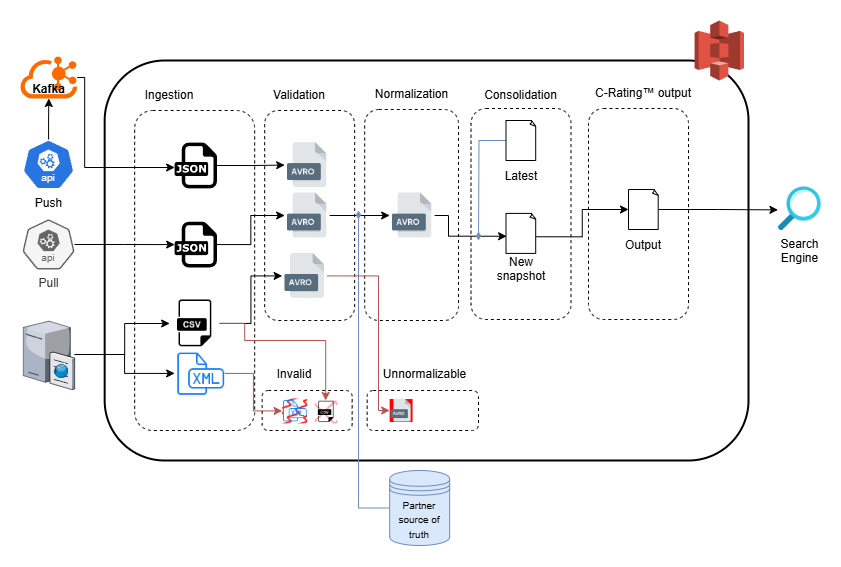

The diagram above was exported from draw.io. Its source (the exported page's mxGraphModel, read from the mxfile embedded in the PNG):
<mxGraphModel dx="1195" dy="643" grid="1" gridSize="10" guides="1" tooltips="1" connect="1" arrows="1" fold="1" page="1" pageScale="1" pageWidth="1169" pageHeight="827" math="0" shadow="0">
  <root>
    <mxCell id="0" />
    <mxCell id="1" parent="0" />
    <mxCell id="ism2M2hKIzQPQYrwz36D-1" value="" style="rounded=1;whiteSpace=wrap;html=1;strokeWidth=2;" vertex="1" parent="1">
      <mxGeometry x="286.16" y="210" width="643.84" height="400" as="geometry" />
    </mxCell>
    <mxCell id="ism2M2hKIzQPQYrwz36D-2" value="" style="outlineConnect=0;dashed=0;verticalLabelPosition=bottom;verticalAlign=top;align=center;html=1;shape=mxgraph.aws3.s3;fillColor=#E05243;gradientColor=none;" vertex="1" parent="1">
      <mxGeometry x="876.16" y="170" width="49.35" height="60" as="geometry" />
    </mxCell>
    <mxCell id="ism2M2hKIzQPQYrwz36D-3" value="" style="rounded=1;whiteSpace=wrap;html=1;dashed=1;align=center;fillColor=none;" vertex="1" parent="1">
      <mxGeometry x="316.15999999999997" y="260" width="120" height="320" as="geometry" />
    </mxCell>
    <mxCell id="ism2M2hKIzQPQYrwz36D-7" value="Push" style="aspect=fixed;sketch=0;html=1;dashed=0;whitespace=wrap;verticalLabelPosition=bottom;verticalAlign=top;fillColor=#2875E2;strokeColor=#ffffff;points=[[0.005,0.63,0],[0.1,0.2,0],[0.9,0.2,0],[0.5,0,0],[0.995,0.63,0],[0.72,0.99,0],[0.5,1,0],[0.28,0.99,0]];shape=mxgraph.kubernetes.icon2;kubernetesLabel=1;prIcon=api" vertex="1" parent="1">
      <mxGeometry x="204.00000000000003" y="289" width="52.08" height="50" as="geometry" />
    </mxCell>
    <mxCell id="ism2M2hKIzQPQYrwz36D-35" style="edgeStyle=orthogonalEdgeStyle;rounded=0;orthogonalLoop=1;jettySize=auto;html=1;" edge="1" parent="1" source="ism2M2hKIzQPQYrwz36D-8" target="ism2M2hKIzQPQYrwz36D-27">
      <mxGeometry relative="1" as="geometry">
        <Array as="points">
          <mxPoint x="306.15999999999997" y="504" />
          <mxPoint x="306.15999999999997" y="473" />
        </Array>
      </mxGeometry>
    </mxCell>
    <mxCell id="ism2M2hKIzQPQYrwz36D-36" style="edgeStyle=orthogonalEdgeStyle;rounded=0;orthogonalLoop=1;jettySize=auto;html=1;" edge="1" parent="1" source="ism2M2hKIzQPQYrwz36D-8" target="ism2M2hKIzQPQYrwz36D-34">
      <mxGeometry relative="1" as="geometry" />
    </mxCell>
    <mxCell id="ism2M2hKIzQPQYrwz36D-8" value="" style="verticalLabelPosition=bottom;sketch=0;aspect=fixed;html=1;verticalAlign=top;strokeColor=none;align=center;outlineConnect=0;shape=mxgraph.citrix.ftp_server;" vertex="1" parent="1">
      <mxGeometry x="204.84000000000006" y="469" width="51.24" height="70" as="geometry" />
    </mxCell>
    <mxCell id="ism2M2hKIzQPQYrwz36D-45" style="edgeStyle=orthogonalEdgeStyle;rounded=0;orthogonalLoop=1;jettySize=auto;html=1;" edge="1" parent="1" source="ism2M2hKIzQPQYrwz36D-14" target="ism2M2hKIzQPQYrwz36D-25">
      <mxGeometry relative="1" as="geometry">
        <Array as="points">
          <mxPoint x="266.15999999999997" y="227" />
          <mxPoint x="266.15999999999997" y="317" />
        </Array>
      </mxGeometry>
    </mxCell>
    <mxCell id="ism2M2hKIzQPQYrwz36D-14" value="&lt;b&gt;&lt;br&gt;&lt;br&gt;&lt;br&gt;&lt;br&gt;Kafka&lt;/b&gt;" style="points=[];aspect=fixed;html=1;align=center;shadow=0;dashed=0;fillColor=#FF6A00;strokeColor=none;shape=mxgraph.alibaba_cloud.kafka;verticalAlign=bottom;horizontal=1;" vertex="1" parent="1">
      <mxGeometry x="202.00000000000003" y="206" width="56.699999999999996" height="42" as="geometry" />
    </mxCell>
    <mxCell id="ism2M2hKIzQPQYrwz36D-43" style="edgeStyle=orthogonalEdgeStyle;rounded=0;orthogonalLoop=1;jettySize=auto;html=1;" edge="1" parent="1" source="ism2M2hKIzQPQYrwz36D-17" target="ism2M2hKIzQPQYrwz36D-23">
      <mxGeometry relative="1" as="geometry" />
    </mxCell>
    <mxCell id="ism2M2hKIzQPQYrwz36D-17" value="Pull" style="aspect=fixed;sketch=0;html=1;dashed=0;whitespace=wrap;verticalLabelPosition=bottom;verticalAlign=top;fillColor=#f5f5f5;strokeColor=#666666;points=[[0.005,0.63,0],[0.1,0.2,0],[0.9,0.2,0],[0.5,0,0],[0.995,0.63,0],[0.72,0.99,0],[0.5,1,0],[0.28,0.99,0]];shape=mxgraph.kubernetes.icon2;kubernetesLabel=1;prIcon=api;fontColor=#333333;" vertex="1" parent="1">
      <mxGeometry x="204.00000000000003" y="369" width="52.08" height="50" as="geometry" />
    </mxCell>
    <mxCell id="ism2M2hKIzQPQYrwz36D-23" value="" style="dashed=0;outlineConnect=0;html=1;align=center;labelPosition=center;verticalLabelPosition=bottom;verticalAlign=top;shape=mxgraph.weblogos.json" vertex="1" parent="1">
      <mxGeometry x="356.15999999999997" y="371.2" width="42.3" height="45.8" as="geometry" />
    </mxCell>
    <mxCell id="ism2M2hKIzQPQYrwz36D-25" value="" style="dashed=0;outlineConnect=0;html=1;align=center;labelPosition=center;verticalLabelPosition=bottom;verticalAlign=top;shape=mxgraph.weblogos.json" vertex="1" parent="1">
      <mxGeometry x="356.15999999999997" y="292.09999999999997" width="42.3" height="45.8" as="geometry" />
    </mxCell>
    <mxCell id="ism2M2hKIzQPQYrwz36D-60" value="" style="edgeStyle=orthogonalEdgeStyle;rounded=0;orthogonalLoop=1;jettySize=auto;html=1;" edge="1" parent="1" source="ism2M2hKIzQPQYrwz36D-27" target="ism2M2hKIzQPQYrwz36D-59">
      <mxGeometry relative="1" as="geometry" />
    </mxCell>
    <mxCell id="ism2M2hKIzQPQYrwz36D-63" style="edgeStyle=orthogonalEdgeStyle;rounded=0;orthogonalLoop=1;jettySize=auto;html=1;fillColor=#f8cecc;strokeColor=#b85450;exitX=1;exitY=0.5;exitDx=0;exitDy=0;" edge="1" parent="1" source="ism2M2hKIzQPQYrwz36D-27" target="ism2M2hKIzQPQYrwz36D-62">
      <mxGeometry relative="1" as="geometry">
        <Array as="points">
          <mxPoint x="426.15999999999997" y="473" />
          <mxPoint x="426.15999999999997" y="490" />
          <mxPoint x="507.15999999999997" y="490" />
        </Array>
      </mxGeometry>
    </mxCell>
    <mxCell id="ism2M2hKIzQPQYrwz36D-27" value="" style="shape=image;html=1;verticalAlign=top;verticalLabelPosition=bottom;labelBackgroundColor=#ffffff;imageAspect=0;aspect=fixed;image=https://cdn3.iconfinder.com/data/icons/dompicon-glyph-file-format-2/256/file-csv-format-type-128.png" vertex="1" parent="1">
      <mxGeometry x="351.15999999999997" y="447.9" width="50" height="50" as="geometry" />
    </mxCell>
    <mxCell id="ism2M2hKIzQPQYrwz36D-50" style="edgeStyle=orthogonalEdgeStyle;rounded=0;orthogonalLoop=1;jettySize=auto;html=1;entryX=0;entryY=0.5;entryDx=0;entryDy=0;" edge="1" parent="1" source="ism2M2hKIzQPQYrwz36D-25" target="ism2M2hKIzQPQYrwz36D-49">
      <mxGeometry relative="1" as="geometry" />
    </mxCell>
    <mxCell id="ism2M2hKIzQPQYrwz36D-47" value="" style="rounded=1;whiteSpace=wrap;html=1;dashed=1;align=center;fillColor=none;" vertex="1" parent="1">
      <mxGeometry x="446.15999999999997" y="260" width="90" height="210" as="geometry" />
    </mxCell>
    <mxCell id="ism2M2hKIzQPQYrwz36D-58" style="edgeStyle=orthogonalEdgeStyle;rounded=0;orthogonalLoop=1;jettySize=auto;html=1;entryX=0;entryY=0.5;entryDx=0;entryDy=0;fillColor=#f8cecc;strokeColor=#b85450;" edge="1" parent="1" source="ism2M2hKIzQPQYrwz36D-34" target="ism2M2hKIzQPQYrwz36D-57">
      <mxGeometry relative="1" as="geometry" />
    </mxCell>
    <mxCell id="ism2M2hKIzQPQYrwz36D-34" value="" style="shape=image;html=1;verticalAlign=top;verticalLabelPosition=bottom;labelBackgroundColor=#ffffff;imageAspect=0;aspect=fixed;image=https://cdn1.iconfinder.com/data/icons/hawcons/32/698693-icon-102-document-file-xml-128.png;imageBackground=none;imageBorder=none;fillStyle=zigzag-line;" vertex="1" parent="1">
      <mxGeometry x="356.15999999999997" y="497.9" width="50" height="50" as="geometry" />
    </mxCell>
    <mxCell id="ism2M2hKIzQPQYrwz36D-44" style="edgeStyle=orthogonalEdgeStyle;rounded=0;orthogonalLoop=1;jettySize=auto;html=1;" edge="1" parent="1" source="ism2M2hKIzQPQYrwz36D-7" target="ism2M2hKIzQPQYrwz36D-14">
      <mxGeometry relative="1" as="geometry" />
    </mxCell>
    <mxCell id="ism2M2hKIzQPQYrwz36D-46" value="Ingestion" style="text;html=1;align=center;verticalAlign=middle;whiteSpace=wrap;rounded=0;" vertex="1" parent="1">
      <mxGeometry x="321.15999999999997" y="230" width="60" height="30" as="geometry" />
    </mxCell>
    <mxCell id="ism2M2hKIzQPQYrwz36D-49" value="" style="shape=image;verticalLabelPosition=bottom;labelBackgroundColor=default;verticalAlign=top;aspect=fixed;imageAspect=0;image=https://www.file-extension.info/images/resource/formats/avro.png;" vertex="1" parent="1">
      <mxGeometry x="466.15999999999997" y="292.1" width="45" height="45" as="geometry" />
    </mxCell>
    <mxCell id="ism2M2hKIzQPQYrwz36D-48" value="Validation" style="text;html=1;align=center;verticalAlign=middle;whiteSpace=wrap;rounded=0;" vertex="1" parent="1">
      <mxGeometry x="451.15999999999997" y="230" width="60" height="30" as="geometry" />
    </mxCell>
    <mxCell id="ism2M2hKIzQPQYrwz36D-51" style="edgeStyle=orthogonalEdgeStyle;rounded=0;orthogonalLoop=1;jettySize=auto;html=1;entryX=0;entryY=0.5;entryDx=0;entryDy=0;" edge="1" parent="1" source="ism2M2hKIzQPQYrwz36D-23" target="ism2M2hKIzQPQYrwz36D-52">
      <mxGeometry relative="1" as="geometry">
        <mxPoint x="408.15999999999997" y="325" as="sourcePoint" />
        <mxPoint x="466.15999999999997" y="394" as="targetPoint" />
      </mxGeometry>
    </mxCell>
    <mxCell id="ism2M2hKIzQPQYrwz36D-80" style="edgeStyle=orthogonalEdgeStyle;rounded=0;orthogonalLoop=1;jettySize=auto;html=1;entryX=0;entryY=0.5;entryDx=0;entryDy=0;" edge="1" parent="1" source="ism2M2hKIzQPQYrwz36D-52" target="ism2M2hKIzQPQYrwz36D-71">
      <mxGeometry relative="1" as="geometry" />
    </mxCell>
    <mxCell id="ism2M2hKIzQPQYrwz36D-52" value="" style="shape=image;verticalLabelPosition=bottom;labelBackgroundColor=default;verticalAlign=top;aspect=fixed;imageAspect=0;image=https://www.file-extension.info/images/resource/formats/avro.png;" vertex="1" parent="1">
      <mxGeometry x="466.15999999999997" y="342.5" width="45" height="45" as="geometry" />
    </mxCell>
    <mxCell id="ism2M2hKIzQPQYrwz36D-54" style="edgeStyle=orthogonalEdgeStyle;rounded=0;orthogonalLoop=1;jettySize=auto;html=1;exitX=0.5;exitY=1;exitDx=0;exitDy=0;" edge="1" parent="1" source="ism2M2hKIzQPQYrwz36D-47" target="ism2M2hKIzQPQYrwz36D-47">
      <mxGeometry relative="1" as="geometry" />
    </mxCell>
    <mxCell id="ism2M2hKIzQPQYrwz36D-55" value="" style="rounded=1;whiteSpace=wrap;html=1;dashed=1;align=center;fillColor=none;" vertex="1" parent="1">
      <mxGeometry x="443.65999999999997" y="540" width="90" height="40" as="geometry" />
    </mxCell>
    <mxCell id="ism2M2hKIzQPQYrwz36D-56" value="Invalid" style="text;html=1;align=center;verticalAlign=middle;whiteSpace=wrap;rounded=0;" vertex="1" parent="1">
      <mxGeometry x="446.15999999999997" y="509" width="60" height="30" as="geometry" />
    </mxCell>
    <mxCell id="ism2M2hKIzQPQYrwz36D-57" value="" style="shape=image;html=1;verticalAlign=top;verticalLabelPosition=bottom;labelBackgroundColor=#ffffff;imageAspect=0;aspect=fixed;image=https://cdn1.iconfinder.com/data/icons/hawcons/32/698693-icon-102-document-file-xml-128.png;imageBackground=#FF0000;imageBorder=none;fillStyle=zigzag-line;" vertex="1" parent="1">
      <mxGeometry x="463.65999999999997" y="547.9" width="25" height="25" as="geometry" />
    </mxCell>
    <mxCell id="ism2M2hKIzQPQYrwz36D-59" value="" style="shape=image;verticalLabelPosition=bottom;labelBackgroundColor=default;verticalAlign=top;aspect=fixed;imageAspect=0;image=https://www.file-extension.info/images/resource/formats/avro.png;" vertex="1" parent="1">
      <mxGeometry x="463.65999999999997" y="402.90000000000003" width="45" height="45" as="geometry" />
    </mxCell>
    <mxCell id="ism2M2hKIzQPQYrwz36D-62" value="" style="shape=image;html=1;verticalAlign=top;verticalLabelPosition=bottom;labelBackgroundColor=#ffffff;imageAspect=0;aspect=fixed;image=https://cdn3.iconfinder.com/data/icons/dompicon-glyph-file-format-2/256/file-csv-format-type-128.png;imageBackground=#FF0000;fillStyle=cross-hatch;" vertex="1" parent="1">
      <mxGeometry x="496.15999999999997" y="550" width="22.9" height="22.9" as="geometry" />
    </mxCell>
    <mxCell id="ism2M2hKIzQPQYrwz36D-67" value="" style="rounded=1;whiteSpace=wrap;html=1;dashed=1;align=center;fillColor=none;" vertex="1" parent="1">
      <mxGeometry x="546.16" y="259" width="93.84" height="211" as="geometry" />
    </mxCell>
    <mxCell id="ism2M2hKIzQPQYrwz36D-68" value="Normalization" style="text;html=1;align=center;verticalAlign=middle;whiteSpace=wrap;rounded=0;" vertex="1" parent="1">
      <mxGeometry x="551.16" y="229" width="85" height="30" as="geometry" />
    </mxCell>
    <mxCell id="ism2M2hKIzQPQYrwz36D-76" style="edgeStyle=orthogonalEdgeStyle;rounded=0;orthogonalLoop=1;jettySize=auto;html=1;endArrow=diamondThin;endFill=1;fillColor=#dae8fc;strokeColor=#6c8ebf;startSize=20;sourcePerimeterSpacing=6;" edge="1" parent="1">
      <mxGeometry relative="1" as="geometry">
        <mxPoint x="540" y="360" as="targetPoint" />
        <mxPoint x="610.1599999999999" y="657.5" as="sourcePoint" />
        <Array as="points">
          <mxPoint x="540" y="658" />
          <mxPoint x="540" y="430" />
        </Array>
      </mxGeometry>
    </mxCell>
    <mxCell id="ism2M2hKIzQPQYrwz36D-70" value="&lt;font style=&quot;font-size: 10px;&quot;&gt;Partner source of truth&lt;/font&gt;" style="shape=datastore;whiteSpace=wrap;html=1;fillColor=#dae8fc;strokeColor=#6c8ebf;" vertex="1" parent="1">
      <mxGeometry x="571.16" y="620" width="60" height="75" as="geometry" />
    </mxCell>
    <mxCell id="ism2M2hKIzQPQYrwz36D-89" style="edgeStyle=orthogonalEdgeStyle;rounded=0;orthogonalLoop=1;jettySize=auto;html=1;entryX=0.02;entryY=0.571;entryDx=0;entryDy=0;entryPerimeter=0;" edge="1" parent="1" source="ism2M2hKIzQPQYrwz36D-71" target="ism2M2hKIzQPQYrwz36D-105">
      <mxGeometry relative="1" as="geometry">
        <mxPoint x="679.9999999999998" y="386.48275862068965" as="targetPoint" />
        <Array as="points">
          <mxPoint x="630" y="365" />
          <mxPoint x="630" y="386" />
        </Array>
      </mxGeometry>
    </mxCell>
    <mxCell id="ism2M2hKIzQPQYrwz36D-71" value="" style="shape=image;verticalLabelPosition=bottom;labelBackgroundColor=default;verticalAlign=top;aspect=fixed;imageAspect=0;image=https://www.file-extension.info/images/resource/formats/avro.png;" vertex="1" parent="1">
      <mxGeometry x="571.16" y="342.5" width="45" height="45" as="geometry" />
    </mxCell>
    <mxCell id="ism2M2hKIzQPQYrwz36D-77" value="" style="rounded=1;whiteSpace=wrap;html=1;dashed=1;align=center;fillColor=none;" vertex="1" parent="1">
      <mxGeometry x="548.66" y="540" width="111.34" height="40" as="geometry" />
    </mxCell>
    <mxCell id="ism2M2hKIzQPQYrwz36D-78" value="Unnormalizable" style="text;html=1;align=center;verticalAlign=middle;whiteSpace=wrap;rounded=0;" vertex="1" parent="1">
      <mxGeometry x="557.3199999999999" y="509" width="98.84" height="30" as="geometry" />
    </mxCell>
    <mxCell id="ism2M2hKIzQPQYrwz36D-81" value="" style="shape=image;verticalLabelPosition=bottom;labelBackgroundColor=default;verticalAlign=top;aspect=fixed;imageAspect=0;image=https://www.file-extension.info/images/resource/formats/avro.png;imageBackground=#FF0000;fillStyle=auto;" vertex="1" parent="1">
      <mxGeometry x="571.1600000000001" y="548.55" width="22.9" height="22.9" as="geometry" />
    </mxCell>
    <mxCell id="ism2M2hKIzQPQYrwz36D-82" style="edgeStyle=orthogonalEdgeStyle;rounded=0;orthogonalLoop=1;jettySize=auto;html=1;fillColor=#f8cecc;strokeColor=#b85450;exitX=1;exitY=0.5;exitDx=0;exitDy=0;entryX=0;entryY=0.5;entryDx=0;entryDy=0;" edge="1" parent="1" source="ism2M2hKIzQPQYrwz36D-59" target="ism2M2hKIzQPQYrwz36D-81">
      <mxGeometry relative="1" as="geometry">
        <mxPoint x="656.1599999999999" y="390.0000000000001" as="sourcePoint" />
        <mxPoint x="664.5" y="524.6" as="targetPoint" />
        <Array as="points">
          <mxPoint x="560" y="425" />
          <mxPoint x="560" y="560" />
        </Array>
      </mxGeometry>
    </mxCell>
    <mxCell id="ism2M2hKIzQPQYrwz36D-83" value="" style="rounded=1;whiteSpace=wrap;html=1;dashed=1;align=center;fillColor=none;" vertex="1" parent="1">
      <mxGeometry x="652.5" y="258" width="100" height="211" as="geometry" />
    </mxCell>
    <mxCell id="ism2M2hKIzQPQYrwz36D-84" value="Consolidation" style="text;html=1;align=center;verticalAlign=middle;whiteSpace=wrap;rounded=0;" vertex="1" parent="1">
      <mxGeometry x="660" y="230" width="85" height="30" as="geometry" />
    </mxCell>
    <mxCell id="ism2M2hKIzQPQYrwz36D-103" style="edgeStyle=orthogonalEdgeStyle;rounded=0;orthogonalLoop=1;jettySize=auto;html=1;fillColor=#dae8fc;strokeColor=#6c8ebf;endArrow=diamondThin;endFill=1;exitX=0;exitY=0.5;exitDx=0;exitDy=0;exitPerimeter=0;" edge="1" parent="1" source="ism2M2hKIzQPQYrwz36D-104">
      <mxGeometry relative="1" as="geometry">
        <mxPoint x="660" y="390" as="targetPoint" />
        <mxPoint x="679.9999999999998" y="292.48275862068965" as="sourcePoint" />
      </mxGeometry>
    </mxCell>
    <mxCell id="ism2M2hKIzQPQYrwz36D-96" style="edgeStyle=orthogonalEdgeStyle;rounded=0;orthogonalLoop=1;jettySize=auto;html=1;entryX=0;entryY=0.5;entryDx=0;entryDy=0;exitX=0.956;exitY=0.584;exitDx=0;exitDy=0;exitPerimeter=0;entryPerimeter=0;" edge="1" parent="1" source="ism2M2hKIzQPQYrwz36D-105" target="ism2M2hKIzQPQYrwz36D-106">
      <mxGeometry relative="1" as="geometry">
        <mxPoint x="724.9999999999998" y="386.48275862068965" as="sourcePoint" />
        <mxPoint x="809.9999999999998" y="360.4000000000001" as="targetPoint" />
      </mxGeometry>
    </mxCell>
    <mxCell id="ism2M2hKIzQPQYrwz36D-91" value="" style="rounded=1;whiteSpace=wrap;html=1;dashed=1;align=center;fillColor=none;" vertex="1" parent="1">
      <mxGeometry x="770" y="258" width="100" height="211" as="geometry" />
    </mxCell>
    <mxCell id="ism2M2hKIzQPQYrwz36D-92" value="C-Rating™ output" style="text;html=1;align=center;verticalAlign=middle;whiteSpace=wrap;rounded=0;" vertex="1" parent="1">
      <mxGeometry x="770" y="228" width="110" height="30" as="geometry" />
    </mxCell>
    <mxCell id="ism2M2hKIzQPQYrwz36D-100" style="edgeStyle=orthogonalEdgeStyle;rounded=0;orthogonalLoop=1;jettySize=auto;html=1;entryX=-0.013;entryY=0.526;entryDx=0;entryDy=0;entryPerimeter=0;exitX=1;exitY=0.5;exitDx=0;exitDy=0;exitPerimeter=0;" edge="1" parent="1" source="ism2M2hKIzQPQYrwz36D-106" target="ism2M2hKIzQPQYrwz36D-102">
      <mxGeometry relative="1" as="geometry">
        <mxPoint x="854.9999999999998" y="360.38099999999986" as="sourcePoint" />
        <mxPoint x="960" y="540" as="targetPoint" />
      </mxGeometry>
    </mxCell>
    <mxCell id="ism2M2hKIzQPQYrwz36D-102" value="Search&lt;br&gt;Engine" style="image;aspect=fixed;html=1;points=[];align=center;fontSize=12;image=img/lib/azure2/general/Search.svg;" vertex="1" parent="1">
      <mxGeometry x="960" y="336.5" width="42.83" height="43.5" as="geometry" />
    </mxCell>
    <mxCell id="ism2M2hKIzQPQYrwz36D-104" value="&lt;div&gt;&lt;br&gt;&lt;/div&gt;&lt;div&gt;&lt;br&gt;&lt;/div&gt;&lt;div&gt;&lt;br&gt;&lt;/div&gt;&lt;div&gt;&lt;br&gt;&lt;/div&gt;&lt;div&gt;&lt;br&gt;&lt;/div&gt;&lt;div&gt;Latest&lt;/div&gt;" style="whiteSpace=wrap;html=1;shape=mxgraph.basic.document" vertex="1" parent="1">
      <mxGeometry x="687.5" y="270" width="30" height="40" as="geometry" />
    </mxCell>
    <mxCell id="ism2M2hKIzQPQYrwz36D-105" value="&lt;div&gt;&lt;br&gt;&lt;/div&gt;&lt;div&gt;&lt;br&gt;&lt;/div&gt;&lt;div&gt;&lt;br&gt;&lt;/div&gt;&lt;div&gt;&lt;br&gt;&lt;/div&gt;&lt;div&gt;&lt;br&gt;&lt;/div&gt;&lt;div&gt;New&lt;br&gt;snapshot&lt;/div&gt;" style="whiteSpace=wrap;html=1;shape=mxgraph.basic.document" vertex="1" parent="1">
      <mxGeometry x="687.5" y="362.9" width="30" height="40" as="geometry" />
    </mxCell>
    <mxCell id="ism2M2hKIzQPQYrwz36D-106" value="&lt;div&gt;&lt;br&gt;&lt;/div&gt;&lt;div&gt;&lt;br&gt;&lt;/div&gt;&lt;div&gt;&lt;br&gt;&lt;/div&gt;&lt;div&gt;&lt;br&gt;&lt;/div&gt;&lt;div&gt;&lt;br&gt;&lt;/div&gt;&lt;div&gt;Output&lt;/div&gt;" style="whiteSpace=wrap;html=1;shape=mxgraph.basic.document" vertex="1" parent="1">
      <mxGeometry x="810" y="339" width="30" height="40" as="geometry" />
    </mxCell>
  </root>
</mxGraphModel>